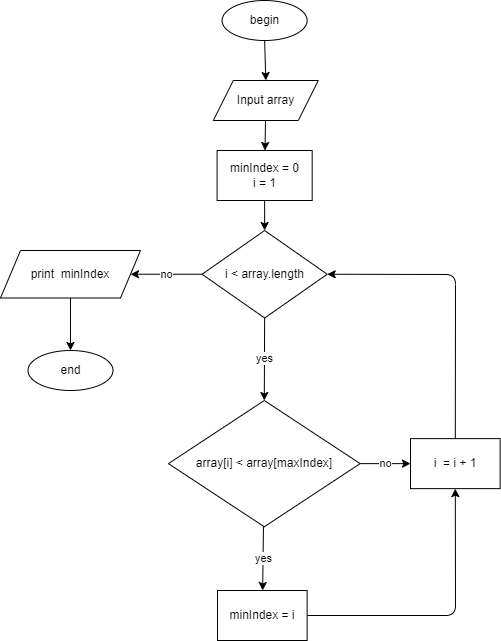

The diagram above was exported from draw.io. Its source (the exported page's mxGraphModel, read from the mxfile embedded in the PNG):
<mxGraphModel dx="848" dy="571" grid="1" gridSize="10" guides="1" tooltips="1" connect="1" arrows="1" fold="1" page="0" pageScale="1" pageWidth="850" pageHeight="1100" math="0" shadow="0">
  <root>
    <mxCell id="0" />
    <mxCell id="1" parent="0" />
    <mxCell id="47" style="edgeStyle=none;html=1;exitX=0.5;exitY=1;exitDx=0;exitDy=0;entryX=0.5;entryY=0;entryDx=0;entryDy=0;" parent="1" source="DPTNgw4OFq8EDRZzPiav-1" target="DPTNgw4OFq8EDRZzPiav-2" edge="1">
      <mxGeometry relative="1" as="geometry" />
    </mxCell>
    <mxCell id="DPTNgw4OFq8EDRZzPiav-1" value="begin" style="ellipse;whiteSpace=wrap;html=1;movable=1;resizable=1;rotatable=1;deletable=1;editable=1;connectable=1;container=0;" parent="1" vertex="1">
      <mxGeometry x="141.64000000000001" y="160" width="85" height="40" as="geometry" />
    </mxCell>
    <mxCell id="93" value="" style="edgeStyle=none;html=1;startArrow=none;" parent="1" source="DPTNgw4OFq8EDRZzPiav-2" target="92" edge="1">
      <mxGeometry relative="1" as="geometry">
        <mxPoint x="199" y="250" as="sourcePoint" />
      </mxGeometry>
    </mxCell>
    <mxCell id="97" value="yes" style="edgeStyle=none;html=1;" parent="1" source="86" target="96" edge="1">
      <mxGeometry relative="1" as="geometry" />
    </mxCell>
    <mxCell id="99" value="no" style="edgeStyle=none;html=1;exitX=0;exitY=0.5;exitDx=0;exitDy=0;" parent="1" source="104" target="98" edge="1">
      <mxGeometry relative="1" as="geometry">
        <mxPoint x="75" y="690" as="sourcePoint" />
      </mxGeometry>
    </mxCell>
    <mxCell id="117" value="no" style="edgeStyle=none;html=1;exitX=1;exitY=0.5;exitDx=0;exitDy=0;entryX=0;entryY=0.5;entryDx=0;entryDy=0;" parent="1" source="86" target="116" edge="1">
      <mxGeometry relative="1" as="geometry" />
    </mxCell>
    <mxCell id="86" value="array[i] &amp;lt; array[maxIndex]" style="rhombus;whiteSpace=wrap;html=1;movable=1;resizable=1;rotatable=1;deletable=1;editable=1;connectable=1;container=0;" parent="1" vertex="1">
      <mxGeometry x="87.93" y="560" width="191.72" height="126.25" as="geometry" />
    </mxCell>
    <mxCell id="107" style="edgeStyle=none;html=1;exitX=0.5;exitY=1;exitDx=0;exitDy=0;entryX=0.5;entryY=0;entryDx=0;entryDy=0;" parent="1" source="92" target="104" edge="1">
      <mxGeometry relative="1" as="geometry" />
    </mxCell>
    <mxCell id="92" value="minIndex = 0&lt;br&gt;i = 1" style="whiteSpace=wrap;html=1;" parent="1" vertex="1">
      <mxGeometry x="136.6" y="310" width="95.08" height="50" as="geometry" />
    </mxCell>
    <mxCell id="DPTNgw4OFq8EDRZzPiav-2" value="Input array" style="shape=parallelogram;perimeter=parallelogramPerimeter;whiteSpace=wrap;html=1;fixedSize=1;movable=1;resizable=1;rotatable=1;deletable=1;editable=1;connectable=1;container=0;" parent="1" vertex="1">
      <mxGeometry x="132.81" y="240" width="105" height="40" as="geometry" />
    </mxCell>
    <mxCell id="118" style="edgeStyle=none;html=1;exitX=1;exitY=0.5;exitDx=0;exitDy=0;entryX=0.5;entryY=1;entryDx=0;entryDy=0;" parent="1" source="96" target="116" edge="1">
      <mxGeometry relative="1" as="geometry">
        <Array as="points">
          <mxPoint x="375" y="775" />
        </Array>
      </mxGeometry>
    </mxCell>
    <mxCell id="96" value="minIndex = i" style="whiteSpace=wrap;html=1;" parent="1" vertex="1">
      <mxGeometry x="137.01999999999998" y="750" width="89.62" height="50" as="geometry" />
    </mxCell>
    <mxCell id="101" style="edgeStyle=none;html=1;entryX=0.5;entryY=0;entryDx=0;entryDy=0;" parent="1" source="98" target="100" edge="1">
      <mxGeometry relative="1" as="geometry" />
    </mxCell>
    <mxCell id="98" value="print&amp;nbsp; minIndex" style="shape=parallelogram;perimeter=parallelogramPerimeter;whiteSpace=wrap;html=1;fixedSize=1;" parent="1" vertex="1">
      <mxGeometry x="-80" y="410" width="140" height="47.5" as="geometry" />
    </mxCell>
    <mxCell id="100" value="end" style="ellipse;whiteSpace=wrap;html=1;movable=1;resizable=1;rotatable=1;deletable=1;editable=1;connectable=1;container=0;" parent="1" vertex="1">
      <mxGeometry x="-52.49999999999997" y="510" width="85" height="40" as="geometry" />
    </mxCell>
    <mxCell id="106" value="yes" style="edgeStyle=none;html=1;exitX=0.5;exitY=1;exitDx=0;exitDy=0;entryX=0.5;entryY=0;entryDx=0;entryDy=0;" parent="1" source="104" target="86" edge="1">
      <mxGeometry relative="1" as="geometry">
        <mxPoint x="183" y="480" as="sourcePoint" />
        <mxPoint x="184.13362068965512" y="530" as="targetPoint" />
      </mxGeometry>
    </mxCell>
    <mxCell id="104" value="i &amp;lt; array.length" style="rhombus;whiteSpace=wrap;html=1;movable=1;resizable=1;rotatable=1;deletable=1;editable=1;connectable=1;container=0;" parent="1" vertex="1">
      <mxGeometry x="121.55" y="390" width="125.16" height="87.5" as="geometry" />
    </mxCell>
    <mxCell id="119" style="edgeStyle=none;html=1;exitX=0.5;exitY=0;exitDx=0;exitDy=0;entryX=1;entryY=0.5;entryDx=0;entryDy=0;" parent="1" source="116" target="104" edge="1">
      <mxGeometry relative="1" as="geometry">
        <Array as="points">
          <mxPoint x="375" y="434" />
        </Array>
      </mxGeometry>
    </mxCell>
    <mxCell id="116" value="i&amp;nbsp; = i + 1" style="whiteSpace=wrap;html=1;" parent="1" vertex="1">
      <mxGeometry x="330" y="598.13" width="89.62" height="50" as="geometry" />
    </mxCell>
  </root>
</mxGraphModel>